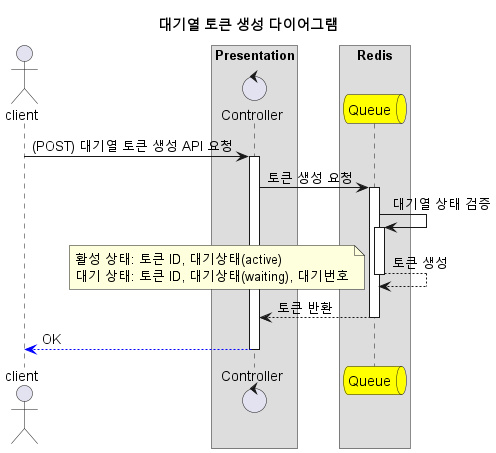

The diagram above was rendered by PlantUML. Its source (embedded in the PNG):
@startuml

autoactivate on

title 대기열 토큰 생성 다이어그램

actor client as client


box "Presentation"
control Controller as presentation
end box

box "Redis"
queue Queue as queue #yellow
end box


client -> presentation : (POST) 대기열 토큰 생성 API 요청
presentation -> queue : 토큰 생성 요청
queue -> queue : 대기열 상태 검증
queue --> queue : 토큰 생성
note left
활성 상태: 토큰 ID, 대기상태(active)
대기 상태: 토큰 ID, 대기상태(waiting), 대기번호
end note
queue --> presentation : 토큰 반환
presentation --[#blue]> client : OK

deactivate presentation



@enduml